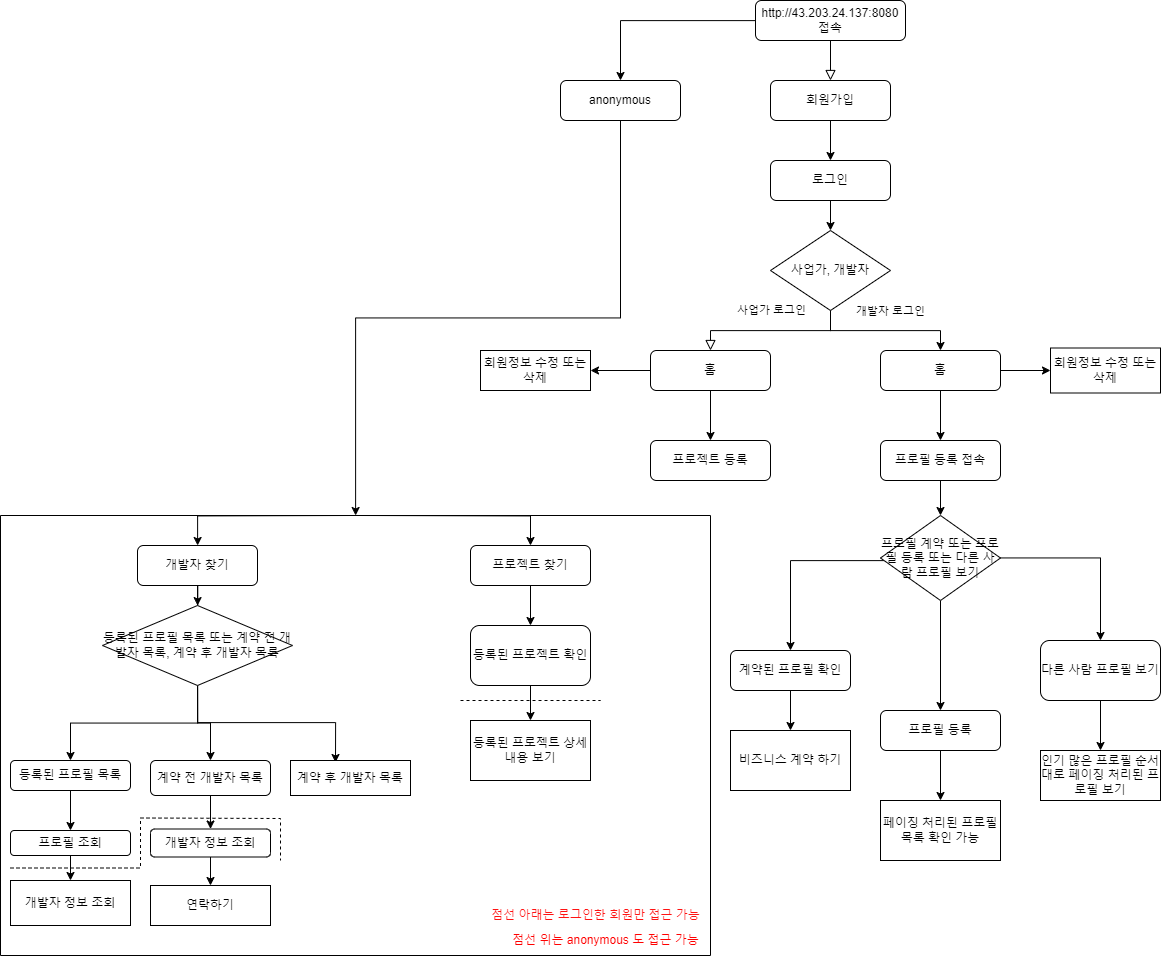

The diagram above was exported from draw.io. Its source (the exported page's mxGraphModel, read from the mxfile embedded in the PNG):
<mxGraphModel dx="2700" dy="1171" grid="1" gridSize="10" guides="1" tooltips="1" connect="1" arrows="1" fold="1" page="1" pageScale="1" pageWidth="827" pageHeight="1169" math="0" shadow="0">
  <root>
    <mxCell id="WIyWlLk6GJQsqaUBKTNV-0" />
    <mxCell id="WIyWlLk6GJQsqaUBKTNV-1" parent="WIyWlLk6GJQsqaUBKTNV-0" />
    <mxCell id="WIyWlLk6GJQsqaUBKTNV-2" value="" style="rounded=0;html=1;jettySize=auto;orthogonalLoop=1;fontSize=11;endArrow=block;endFill=0;endSize=8;strokeWidth=1;shadow=0;labelBackgroundColor=none;edgeStyle=orthogonalEdgeStyle;" parent="WIyWlLk6GJQsqaUBKTNV-1" source="WIyWlLk6GJQsqaUBKTNV-3" target="wj4ukQUMfK4vD5jEf4c_-4" edge="1">
      <mxGeometry relative="1" as="geometry">
        <mxPoint x="220" y="170" as="targetPoint" />
      </mxGeometry>
    </mxCell>
    <mxCell id="wj4ukQUMfK4vD5jEf4c_-22" style="edgeStyle=orthogonalEdgeStyle;rounded=0;orthogonalLoop=1;jettySize=auto;html=1;" edge="1" parent="WIyWlLk6GJQsqaUBKTNV-1" source="WIyWlLk6GJQsqaUBKTNV-3" target="wj4ukQUMfK4vD5jEf4c_-21">
      <mxGeometry relative="1" as="geometry" />
    </mxCell>
    <mxCell id="WIyWlLk6GJQsqaUBKTNV-3" value="http://43.203.24.137:8080 접속" style="rounded=1;whiteSpace=wrap;html=1;fontSize=12;glass=0;strokeWidth=1;shadow=0;" parent="WIyWlLk6GJQsqaUBKTNV-1" vertex="1">
      <mxGeometry x="145" y="70" width="150" height="40" as="geometry" />
    </mxCell>
    <mxCell id="WIyWlLk6GJQsqaUBKTNV-8" value="사업가 로그인" style="rounded=0;html=1;jettySize=auto;orthogonalLoop=1;fontSize=11;endArrow=block;endFill=0;endSize=8;strokeWidth=1;shadow=0;labelBackgroundColor=none;edgeStyle=orthogonalEdgeStyle;" parent="WIyWlLk6GJQsqaUBKTNV-1" target="WIyWlLk6GJQsqaUBKTNV-11" edge="1">
      <mxGeometry x="0.0588" y="-20" relative="1" as="geometry">
        <mxPoint as="offset" />
        <mxPoint x="220" y="370" as="sourcePoint" />
        <Array as="points">
          <mxPoint x="220" y="400" />
          <mxPoint x="100" y="400" />
        </Array>
      </mxGeometry>
    </mxCell>
    <mxCell id="wj4ukQUMfK4vD5jEf4c_-10" style="edgeStyle=orthogonalEdgeStyle;rounded=0;orthogonalLoop=1;jettySize=auto;html=1;" edge="1" parent="WIyWlLk6GJQsqaUBKTNV-1" source="WIyWlLk6GJQsqaUBKTNV-11" target="wj4ukQUMfK4vD5jEf4c_-42">
      <mxGeometry relative="1" as="geometry">
        <mxPoint x="-20" y="440" as="targetPoint" />
      </mxGeometry>
    </mxCell>
    <mxCell id="wj4ukQUMfK4vD5jEf4c_-13" style="edgeStyle=orthogonalEdgeStyle;rounded=0;orthogonalLoop=1;jettySize=auto;html=1;" edge="1" parent="WIyWlLk6GJQsqaUBKTNV-1" source="WIyWlLk6GJQsqaUBKTNV-11" target="wj4ukQUMfK4vD5jEf4c_-12">
      <mxGeometry relative="1" as="geometry" />
    </mxCell>
    <mxCell id="WIyWlLk6GJQsqaUBKTNV-11" value="홈" style="rounded=1;whiteSpace=wrap;html=1;fontSize=12;glass=0;strokeWidth=1;shadow=0;" parent="WIyWlLk6GJQsqaUBKTNV-1" vertex="1">
      <mxGeometry x="40" y="420" width="120" height="40" as="geometry" />
    </mxCell>
    <mxCell id="wj4ukQUMfK4vD5jEf4c_-11" style="edgeStyle=orthogonalEdgeStyle;rounded=0;orthogonalLoop=1;jettySize=auto;html=1;" edge="1" parent="WIyWlLk6GJQsqaUBKTNV-1" source="wj4ukQUMfK4vD5jEf4c_-0" target="wj4ukQUMfK4vD5jEf4c_-43">
      <mxGeometry relative="1" as="geometry">
        <mxPoint x="440" y="440" as="targetPoint" />
      </mxGeometry>
    </mxCell>
    <mxCell id="wj4ukQUMfK4vD5jEf4c_-15" style="edgeStyle=orthogonalEdgeStyle;rounded=0;orthogonalLoop=1;jettySize=auto;html=1;" edge="1" parent="WIyWlLk6GJQsqaUBKTNV-1" source="wj4ukQUMfK4vD5jEf4c_-0" target="wj4ukQUMfK4vD5jEf4c_-14">
      <mxGeometry relative="1" as="geometry" />
    </mxCell>
    <mxCell id="wj4ukQUMfK4vD5jEf4c_-0" value="홈" style="rounded=1;whiteSpace=wrap;html=1;" vertex="1" parent="WIyWlLk6GJQsqaUBKTNV-1">
      <mxGeometry x="270" y="420" width="120" height="40" as="geometry" />
    </mxCell>
    <mxCell id="wj4ukQUMfK4vD5jEf4c_-7" style="edgeStyle=orthogonalEdgeStyle;rounded=0;orthogonalLoop=1;jettySize=auto;html=1;" edge="1" parent="WIyWlLk6GJQsqaUBKTNV-1" source="wj4ukQUMfK4vD5jEf4c_-3" target="wj4ukQUMfK4vD5jEf4c_-6">
      <mxGeometry relative="1" as="geometry" />
    </mxCell>
    <mxCell id="wj4ukQUMfK4vD5jEf4c_-3" value="로그인" style="rounded=1;whiteSpace=wrap;html=1;fontSize=12;glass=0;strokeWidth=1;shadow=0;" vertex="1" parent="WIyWlLk6GJQsqaUBKTNV-1">
      <mxGeometry x="160" y="230" width="120" height="40" as="geometry" />
    </mxCell>
    <mxCell id="wj4ukQUMfK4vD5jEf4c_-5" style="edgeStyle=orthogonalEdgeStyle;rounded=0;orthogonalLoop=1;jettySize=auto;html=1;" edge="1" parent="WIyWlLk6GJQsqaUBKTNV-1" source="wj4ukQUMfK4vD5jEf4c_-4" target="wj4ukQUMfK4vD5jEf4c_-3">
      <mxGeometry relative="1" as="geometry" />
    </mxCell>
    <mxCell id="wj4ukQUMfK4vD5jEf4c_-4" value="회원가입" style="rounded=1;whiteSpace=wrap;html=1;" vertex="1" parent="WIyWlLk6GJQsqaUBKTNV-1">
      <mxGeometry x="160" y="150" width="120" height="40" as="geometry" />
    </mxCell>
    <mxCell id="wj4ukQUMfK4vD5jEf4c_-8" style="edgeStyle=orthogonalEdgeStyle;rounded=0;orthogonalLoop=1;jettySize=auto;html=1;" edge="1" parent="WIyWlLk6GJQsqaUBKTNV-1" source="wj4ukQUMfK4vD5jEf4c_-6" target="wj4ukQUMfK4vD5jEf4c_-0">
      <mxGeometry relative="1" as="geometry" />
    </mxCell>
    <mxCell id="wj4ukQUMfK4vD5jEf4c_-9" value="개발자 로그인" style="edgeLabel;html=1;align=center;verticalAlign=middle;resizable=0;points=[];" vertex="1" connectable="0" parent="wj4ukQUMfK4vD5jEf4c_-8">
      <mxGeometry x="-0.0133" y="2" relative="1" as="geometry">
        <mxPoint x="6" y="-18" as="offset" />
      </mxGeometry>
    </mxCell>
    <mxCell id="wj4ukQUMfK4vD5jEf4c_-6" value="사업가, 개발자" style="rhombus;whiteSpace=wrap;html=1;" vertex="1" parent="WIyWlLk6GJQsqaUBKTNV-1">
      <mxGeometry x="160" y="300" width="120" height="80" as="geometry" />
    </mxCell>
    <mxCell id="wj4ukQUMfK4vD5jEf4c_-12" value="프로젝트 등록" style="rounded=1;whiteSpace=wrap;html=1;" vertex="1" parent="WIyWlLk6GJQsqaUBKTNV-1">
      <mxGeometry x="40" y="510" width="120" height="40" as="geometry" />
    </mxCell>
    <mxCell id="wj4ukQUMfK4vD5jEf4c_-17" style="edgeStyle=orthogonalEdgeStyle;rounded=0;orthogonalLoop=1;jettySize=auto;html=1;" edge="1" parent="WIyWlLk6GJQsqaUBKTNV-1" source="wj4ukQUMfK4vD5jEf4c_-14" target="wj4ukQUMfK4vD5jEf4c_-16">
      <mxGeometry relative="1" as="geometry" />
    </mxCell>
    <mxCell id="wj4ukQUMfK4vD5jEf4c_-14" value="프로필 등록 접속" style="rounded=1;whiteSpace=wrap;html=1;" vertex="1" parent="WIyWlLk6GJQsqaUBKTNV-1">
      <mxGeometry x="270" y="510" width="120" height="40" as="geometry" />
    </mxCell>
    <mxCell id="wj4ukQUMfK4vD5jEf4c_-19" style="edgeStyle=orthogonalEdgeStyle;rounded=0;orthogonalLoop=1;jettySize=auto;html=1;" edge="1" parent="WIyWlLk6GJQsqaUBKTNV-1" source="wj4ukQUMfK4vD5jEf4c_-16" target="wj4ukQUMfK4vD5jEf4c_-18">
      <mxGeometry relative="1" as="geometry">
        <Array as="points">
          <mxPoint x="180" y="630" />
        </Array>
      </mxGeometry>
    </mxCell>
    <mxCell id="wj4ukQUMfK4vD5jEf4c_-24" style="edgeStyle=orthogonalEdgeStyle;rounded=0;orthogonalLoop=1;jettySize=auto;html=1;" edge="1" parent="WIyWlLk6GJQsqaUBKTNV-1" source="wj4ukQUMfK4vD5jEf4c_-16" target="wj4ukQUMfK4vD5jEf4c_-23">
      <mxGeometry relative="1" as="geometry" />
    </mxCell>
    <mxCell id="wj4ukQUMfK4vD5jEf4c_-26" style="edgeStyle=orthogonalEdgeStyle;rounded=0;orthogonalLoop=1;jettySize=auto;html=1;" edge="1" parent="WIyWlLk6GJQsqaUBKTNV-1" source="wj4ukQUMfK4vD5jEf4c_-16" target="wj4ukQUMfK4vD5jEf4c_-33">
      <mxGeometry relative="1" as="geometry">
        <mxPoint x="470" y="720" as="targetPoint" />
      </mxGeometry>
    </mxCell>
    <mxCell id="wj4ukQUMfK4vD5jEf4c_-16" value="프로필 계약 또는 프로필 등록 또는 다른 사람 프로필 보기" style="rhombus;whiteSpace=wrap;html=1;" vertex="1" parent="WIyWlLk6GJQsqaUBKTNV-1">
      <mxGeometry x="270" y="585" width="120" height="85" as="geometry" />
    </mxCell>
    <mxCell id="wj4ukQUMfK4vD5jEf4c_-32" style="edgeStyle=orthogonalEdgeStyle;rounded=0;orthogonalLoop=1;jettySize=auto;html=1;" edge="1" parent="WIyWlLk6GJQsqaUBKTNV-1" source="wj4ukQUMfK4vD5jEf4c_-18" target="wj4ukQUMfK4vD5jEf4c_-31">
      <mxGeometry relative="1" as="geometry" />
    </mxCell>
    <mxCell id="wj4ukQUMfK4vD5jEf4c_-18" value="계약된 프로필 확인" style="rounded=1;whiteSpace=wrap;html=1;" vertex="1" parent="WIyWlLk6GJQsqaUBKTNV-1">
      <mxGeometry x="120" y="720" width="120" height="40" as="geometry" />
    </mxCell>
    <mxCell id="wj4ukQUMfK4vD5jEf4c_-78" style="edgeStyle=orthogonalEdgeStyle;rounded=0;orthogonalLoop=1;jettySize=auto;html=1;" edge="1" parent="WIyWlLk6GJQsqaUBKTNV-1" source="wj4ukQUMfK4vD5jEf4c_-21" target="wj4ukQUMfK4vD5jEf4c_-44">
      <mxGeometry relative="1" as="geometry" />
    </mxCell>
    <mxCell id="wj4ukQUMfK4vD5jEf4c_-21" value="anonymous" style="rounded=1;whiteSpace=wrap;html=1;" vertex="1" parent="WIyWlLk6GJQsqaUBKTNV-1">
      <mxGeometry x="-50" y="150" width="120" height="40" as="geometry" />
    </mxCell>
    <mxCell id="wj4ukQUMfK4vD5jEf4c_-29" style="edgeStyle=orthogonalEdgeStyle;rounded=0;orthogonalLoop=1;jettySize=auto;html=1;" edge="1" parent="WIyWlLk6GJQsqaUBKTNV-1" source="wj4ukQUMfK4vD5jEf4c_-23" target="wj4ukQUMfK4vD5jEf4c_-28">
      <mxGeometry relative="1" as="geometry" />
    </mxCell>
    <mxCell id="wj4ukQUMfK4vD5jEf4c_-23" value="프로필 등록" style="rounded=1;whiteSpace=wrap;html=1;" vertex="1" parent="WIyWlLk6GJQsqaUBKTNV-1">
      <mxGeometry x="270" y="780" width="120" height="40" as="geometry" />
    </mxCell>
    <mxCell id="wj4ukQUMfK4vD5jEf4c_-28" value="페이징 처리된 프로필 목록 확인 가능" style="rounded=0;whiteSpace=wrap;html=1;" vertex="1" parent="WIyWlLk6GJQsqaUBKTNV-1">
      <mxGeometry x="270" y="870" width="120" height="60" as="geometry" />
    </mxCell>
    <mxCell id="wj4ukQUMfK4vD5jEf4c_-30" value="인기 많은 프로필 순서대로 페이징 처리된 프로필 보기" style="rounded=0;whiteSpace=wrap;html=1;" vertex="1" parent="WIyWlLk6GJQsqaUBKTNV-1">
      <mxGeometry x="430" y="820" width="120" height="50" as="geometry" />
    </mxCell>
    <mxCell id="wj4ukQUMfK4vD5jEf4c_-31" value="비즈니스 계약 하기" style="rounded=0;whiteSpace=wrap;html=1;" vertex="1" parent="WIyWlLk6GJQsqaUBKTNV-1">
      <mxGeometry x="120" y="800" width="120" height="60" as="geometry" />
    </mxCell>
    <mxCell id="wj4ukQUMfK4vD5jEf4c_-34" style="edgeStyle=orthogonalEdgeStyle;rounded=0;orthogonalLoop=1;jettySize=auto;html=1;" edge="1" parent="WIyWlLk6GJQsqaUBKTNV-1" source="wj4ukQUMfK4vD5jEf4c_-33" target="wj4ukQUMfK4vD5jEf4c_-30">
      <mxGeometry relative="1" as="geometry" />
    </mxCell>
    <mxCell id="wj4ukQUMfK4vD5jEf4c_-33" value="다른 사람 프로필 보기" style="rounded=1;whiteSpace=wrap;html=1;" vertex="1" parent="WIyWlLk6GJQsqaUBKTNV-1">
      <mxGeometry x="430" y="710" width="120" height="60" as="geometry" />
    </mxCell>
    <mxCell id="wj4ukQUMfK4vD5jEf4c_-42" value="회원정보 수정 또는 삭제" style="rounded=0;whiteSpace=wrap;html=1;" vertex="1" parent="WIyWlLk6GJQsqaUBKTNV-1">
      <mxGeometry x="-130" y="420" width="110" height="40" as="geometry" />
    </mxCell>
    <mxCell id="wj4ukQUMfK4vD5jEf4c_-43" value="회원정보 수정 또는 삭제" style="rounded=0;whiteSpace=wrap;html=1;" vertex="1" parent="WIyWlLk6GJQsqaUBKTNV-1">
      <mxGeometry x="440" y="417.5" width="110" height="45" as="geometry" />
    </mxCell>
    <mxCell id="wj4ukQUMfK4vD5jEf4c_-44" value="" style="swimlane;startSize=0;" vertex="1" parent="WIyWlLk6GJQsqaUBKTNV-1">
      <mxGeometry x="-610" y="585" width="710" height="440" as="geometry" />
    </mxCell>
    <mxCell id="wj4ukQUMfK4vD5jEf4c_-49" style="edgeStyle=orthogonalEdgeStyle;rounded=0;orthogonalLoop=1;jettySize=auto;html=1;" edge="1" parent="wj4ukQUMfK4vD5jEf4c_-44" source="wj4ukQUMfK4vD5jEf4c_-45" target="wj4ukQUMfK4vD5jEf4c_-48">
      <mxGeometry relative="1" as="geometry" />
    </mxCell>
    <mxCell id="wj4ukQUMfK4vD5jEf4c_-45" value="개발자 찾기" style="rounded=1;whiteSpace=wrap;html=1;" vertex="1" parent="wj4ukQUMfK4vD5jEf4c_-44">
      <mxGeometry x="137" y="30" width="120" height="40" as="geometry" />
    </mxCell>
    <mxCell id="wj4ukQUMfK4vD5jEf4c_-73" style="edgeStyle=orthogonalEdgeStyle;rounded=0;orthogonalLoop=1;jettySize=auto;html=1;" edge="1" parent="wj4ukQUMfK4vD5jEf4c_-44" source="wj4ukQUMfK4vD5jEf4c_-46" target="wj4ukQUMfK4vD5jEf4c_-71">
      <mxGeometry relative="1" as="geometry" />
    </mxCell>
    <mxCell id="wj4ukQUMfK4vD5jEf4c_-46" value="프로젝트 찾기" style="rounded=1;whiteSpace=wrap;html=1;" vertex="1" parent="wj4ukQUMfK4vD5jEf4c_-44">
      <mxGeometry x="470" y="30" width="120" height="40" as="geometry" />
    </mxCell>
    <mxCell id="wj4ukQUMfK4vD5jEf4c_-51" style="edgeStyle=orthogonalEdgeStyle;rounded=0;orthogonalLoop=1;jettySize=auto;html=1;" edge="1" parent="wj4ukQUMfK4vD5jEf4c_-44" source="wj4ukQUMfK4vD5jEf4c_-48" target="wj4ukQUMfK4vD5jEf4c_-50">
      <mxGeometry relative="1" as="geometry" />
    </mxCell>
    <mxCell id="wj4ukQUMfK4vD5jEf4c_-54" style="edgeStyle=orthogonalEdgeStyle;rounded=0;orthogonalLoop=1;jettySize=auto;html=1;" edge="1" parent="wj4ukQUMfK4vD5jEf4c_-44" source="wj4ukQUMfK4vD5jEf4c_-48" target="wj4ukQUMfK4vD5jEf4c_-64">
      <mxGeometry relative="1" as="geometry">
        <mxPoint x="210" y="245" as="targetPoint" />
      </mxGeometry>
    </mxCell>
    <mxCell id="wj4ukQUMfK4vD5jEf4c_-55" style="edgeStyle=orthogonalEdgeStyle;rounded=0;orthogonalLoop=1;jettySize=auto;html=1;" edge="1" parent="wj4ukQUMfK4vD5jEf4c_-44">
      <mxGeometry relative="1" as="geometry">
        <mxPoint x="197" y="172" as="sourcePoint" />
        <mxPoint x="335" y="247" as="targetPoint" />
        <Array as="points">
          <mxPoint x="197" y="207" />
          <mxPoint x="335" y="207" />
        </Array>
      </mxGeometry>
    </mxCell>
    <mxCell id="wj4ukQUMfK4vD5jEf4c_-48" value="등록된 프로필 목록 또는 계약 전 개발자 목록, 계약 후 개발자 목록" style="rhombus;whiteSpace=wrap;html=1;" vertex="1" parent="wj4ukQUMfK4vD5jEf4c_-44">
      <mxGeometry x="102" y="90" width="190" height="80" as="geometry" />
    </mxCell>
    <mxCell id="wj4ukQUMfK4vD5jEf4c_-58" style="edgeStyle=orthogonalEdgeStyle;rounded=0;orthogonalLoop=1;jettySize=auto;html=1;" edge="1" parent="wj4ukQUMfK4vD5jEf4c_-44" source="wj4ukQUMfK4vD5jEf4c_-50" target="wj4ukQUMfK4vD5jEf4c_-56">
      <mxGeometry relative="1" as="geometry" />
    </mxCell>
    <mxCell id="wj4ukQUMfK4vD5jEf4c_-50" value="등록된 프로필 목록" style="rounded=1;whiteSpace=wrap;html=1;" vertex="1" parent="wj4ukQUMfK4vD5jEf4c_-44">
      <mxGeometry x="10" y="245" width="120" height="30" as="geometry" />
    </mxCell>
    <mxCell id="wj4ukQUMfK4vD5jEf4c_-53" value="계약 후 개발자 목록" style="rounded=0;whiteSpace=wrap;html=1;" vertex="1" parent="wj4ukQUMfK4vD5jEf4c_-44">
      <mxGeometry x="290" y="245" width="120" height="35" as="geometry" />
    </mxCell>
    <mxCell id="wj4ukQUMfK4vD5jEf4c_-61" style="edgeStyle=orthogonalEdgeStyle;rounded=0;orthogonalLoop=1;jettySize=auto;html=1;" edge="1" parent="wj4ukQUMfK4vD5jEf4c_-44" source="wj4ukQUMfK4vD5jEf4c_-56" target="wj4ukQUMfK4vD5jEf4c_-60">
      <mxGeometry relative="1" as="geometry" />
    </mxCell>
    <mxCell id="wj4ukQUMfK4vD5jEf4c_-56" value="프로필 조회" style="rounded=1;whiteSpace=wrap;html=1;" vertex="1" parent="wj4ukQUMfK4vD5jEf4c_-44">
      <mxGeometry x="10" y="315" width="120" height="25" as="geometry" />
    </mxCell>
    <mxCell id="wj4ukQUMfK4vD5jEf4c_-60" value="개발자 정보 조회" style="rounded=0;whiteSpace=wrap;html=1;" vertex="1" parent="wj4ukQUMfK4vD5jEf4c_-44">
      <mxGeometry x="10" y="365" width="120" height="45" as="geometry" />
    </mxCell>
    <mxCell id="wj4ukQUMfK4vD5jEf4c_-66" style="edgeStyle=orthogonalEdgeStyle;rounded=0;orthogonalLoop=1;jettySize=auto;html=1;" edge="1" parent="wj4ukQUMfK4vD5jEf4c_-44" source="wj4ukQUMfK4vD5jEf4c_-64" target="wj4ukQUMfK4vD5jEf4c_-65">
      <mxGeometry relative="1" as="geometry" />
    </mxCell>
    <mxCell id="wj4ukQUMfK4vD5jEf4c_-64" value="계약 전 개발자 목록" style="rounded=1;whiteSpace=wrap;html=1;" vertex="1" parent="wj4ukQUMfK4vD5jEf4c_-44">
      <mxGeometry x="150" y="245" width="120" height="35" as="geometry" />
    </mxCell>
    <mxCell id="wj4ukQUMfK4vD5jEf4c_-70" style="edgeStyle=orthogonalEdgeStyle;rounded=0;orthogonalLoop=1;jettySize=auto;html=1;" edge="1" parent="wj4ukQUMfK4vD5jEf4c_-44" source="wj4ukQUMfK4vD5jEf4c_-65" target="wj4ukQUMfK4vD5jEf4c_-69">
      <mxGeometry relative="1" as="geometry" />
    </mxCell>
    <mxCell id="wj4ukQUMfK4vD5jEf4c_-65" value="개발자 정보 조회" style="rounded=1;whiteSpace=wrap;html=1;" vertex="1" parent="wj4ukQUMfK4vD5jEf4c_-44">
      <mxGeometry x="150" y="313.5" width="120" height="28" as="geometry" />
    </mxCell>
    <mxCell id="wj4ukQUMfK4vD5jEf4c_-69" value="연락하기" style="rounded=0;whiteSpace=wrap;html=1;" vertex="1" parent="wj4ukQUMfK4vD5jEf4c_-44">
      <mxGeometry x="150" y="370" width="120" height="40" as="geometry" />
    </mxCell>
    <mxCell id="wj4ukQUMfK4vD5jEf4c_-74" style="edgeStyle=orthogonalEdgeStyle;rounded=0;orthogonalLoop=1;jettySize=auto;html=1;" edge="1" parent="wj4ukQUMfK4vD5jEf4c_-44" source="wj4ukQUMfK4vD5jEf4c_-71" target="wj4ukQUMfK4vD5jEf4c_-72">
      <mxGeometry relative="1" as="geometry" />
    </mxCell>
    <mxCell id="wj4ukQUMfK4vD5jEf4c_-71" value="등록된 프로젝트 확인" style="rounded=1;whiteSpace=wrap;html=1;" vertex="1" parent="wj4ukQUMfK4vD5jEf4c_-44">
      <mxGeometry x="470" y="110" width="120" height="60" as="geometry" />
    </mxCell>
    <mxCell id="wj4ukQUMfK4vD5jEf4c_-72" value="등록된 프로젝트 상세 내용 보기" style="rounded=0;whiteSpace=wrap;html=1;" vertex="1" parent="wj4ukQUMfK4vD5jEf4c_-44">
      <mxGeometry x="470" y="205" width="120" height="60" as="geometry" />
    </mxCell>
    <mxCell id="wj4ukQUMfK4vD5jEf4c_-75" value="" style="endArrow=none;dashed=1;html=1;rounded=0;" edge="1" parent="wj4ukQUMfK4vD5jEf4c_-44">
      <mxGeometry width="50" height="50" relative="1" as="geometry">
        <mxPoint x="10" y="352.5" as="sourcePoint" />
        <mxPoint x="280" y="345" as="targetPoint" />
        <Array as="points">
          <mxPoint x="140" y="352.5" />
          <mxPoint x="140" y="302.5" />
          <mxPoint x="280" y="303" />
          <mxPoint x="280" y="325" />
        </Array>
      </mxGeometry>
    </mxCell>
    <mxCell id="wj4ukQUMfK4vD5jEf4c_-76" value="" style="endArrow=none;dashed=1;html=1;rounded=0;" edge="1" parent="wj4ukQUMfK4vD5jEf4c_-44">
      <mxGeometry width="50" height="50" relative="1" as="geometry">
        <mxPoint x="460" y="185" as="sourcePoint" />
        <mxPoint x="600" y="185" as="targetPoint" />
      </mxGeometry>
    </mxCell>
    <mxCell id="wj4ukQUMfK4vD5jEf4c_-77" value="&lt;font color=&quot;#ff0000&quot;&gt;점선 위는 anonymous 도 접근 가능&lt;/font&gt;" style="text;html=1;align=center;verticalAlign=middle;resizable=0;points=[];autosize=1;strokeColor=none;fillColor=none;" vertex="1" parent="wj4ukQUMfK4vD5jEf4c_-44">
      <mxGeometry x="500" y="410" width="210" height="30" as="geometry" />
    </mxCell>
    <mxCell id="wj4ukQUMfK4vD5jEf4c_-80" value="" style="endArrow=classic;html=1;rounded=0;edgeStyle=orthogonalEdgeStyle;" edge="1" parent="wj4ukQUMfK4vD5jEf4c_-44" target="wj4ukQUMfK4vD5jEf4c_-45">
      <mxGeometry width="50" height="50" relative="1" as="geometry">
        <mxPoint x="350" as="sourcePoint" />
        <mxPoint x="270" y="90" as="targetPoint" />
      </mxGeometry>
    </mxCell>
    <mxCell id="wj4ukQUMfK4vD5jEf4c_-81" value="" style="endArrow=classic;html=1;rounded=0;edgeStyle=orthogonalEdgeStyle;" edge="1" parent="wj4ukQUMfK4vD5jEf4c_-44" target="wj4ukQUMfK4vD5jEf4c_-46">
      <mxGeometry width="50" height="50" relative="1" as="geometry">
        <mxPoint x="360" as="sourcePoint" />
        <mxPoint x="490" y="50" as="targetPoint" />
      </mxGeometry>
    </mxCell>
    <mxCell id="wj4ukQUMfK4vD5jEf4c_-82" value="&lt;font color=&quot;#ff1212&quot;&gt;점선 아래는 로그인한 회원만 접근 가능&lt;/font&gt;" style="text;html=1;align=center;verticalAlign=middle;resizable=0;points=[];autosize=1;strokeColor=none;fillColor=none;" vertex="1" parent="wj4ukQUMfK4vD5jEf4c_-44">
      <mxGeometry x="480" y="385" width="230" height="30" as="geometry" />
    </mxCell>
  </root>
</mxGraphModel>